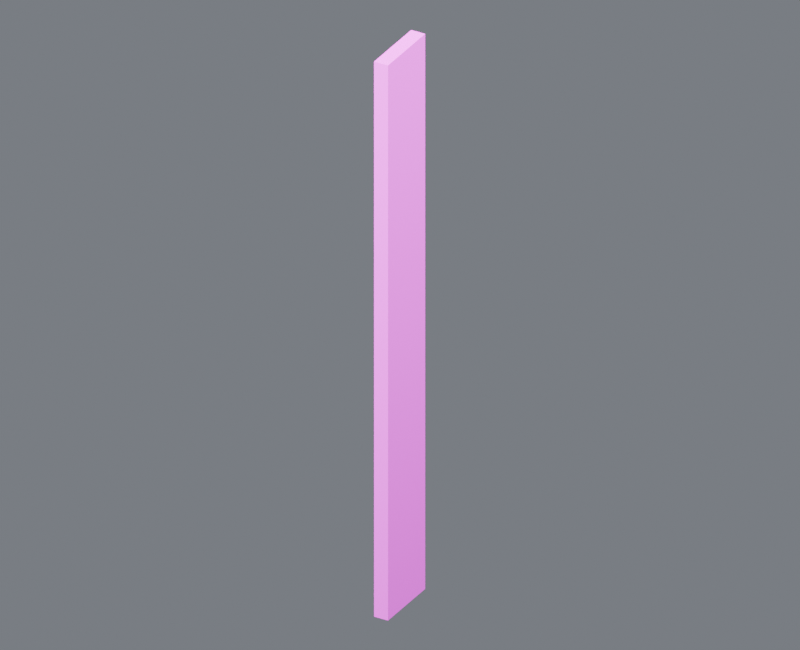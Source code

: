 # Source: base_wall_west_slot_04_door_right.blend  (saved by Blender 4.5.87; exported with 4.5.12 LTS)
import bpy
from mathutils import Matrix  # noqa: F401  (used for matrix-valued properties, if any)

bpy.ops.wm.read_factory_settings(use_empty=True)
scene = bpy.context.scene
scene.name = 'Component_base_wall_west_slot_04_door_right'

# ---- collections
col_01______base_wall_west_slot_04_door_right = bpy.data.collections.new('01_制作组件_base_wall_west_slot_04_door_right'); scene.collection.children.link(col_01______base_wall_west_slot_04_door_right)
col_wall_west_slot_04_door_right = bpy.data.collections.new('结构_WALL_WEST_SLOT_04_DOOR_RIGHT_制作源'); col_01______base_wall_west_slot_04_door_right.children.link(col_wall_west_slot_04_door_right)
col_02______base_wall_west_slot_04_door_right = bpy.data.collections.new('02_游戏输出_base_wall_west_slot_04_door_right'); scene.collection.children.link(col_02______base_wall_west_slot_04_door_right)
col_wall_west_slot_04_door_right_1 = bpy.data.collections.new('结构_WALL_WEST_SLOT_04_DOOR_RIGHT_输出包'); col_02______base_wall_west_slot_04_door_right.children.link(col_wall_west_slot_04_door_right_1)
col_90_preview_component_base_wall_west_slot_04_door_right = bpy.data.collections.new('90_Preview_Component_base_wall_west_slot_04_door_right'); scene.collection.children.link(col_90_preview_component_base_wall_west_slot_04_door_right)

# ---- images (referenced by path relative to the original .blend; pixels are not part of the script)
import os
ASSET_DIR = os.environ.get("B2B_ASSET_DIR", "")  # directory of the original .blend (textures are referenced by path, not embedded)
HERE = os.path.dirname(os.path.abspath(__file__))  # packed textures are extracted next to this script under _unpacked/

def load_image(name, relpath, width, height, colorspace="sRGB"):
    """Load a texture the original file referenced (path relative to the .blend, or extracted next to this script)."""
    p = next((c for c in (os.path.join(HERE, relpath), os.path.join(ASSET_DIR, relpath)) if relpath and os.path.exists(c)), "")
    if p:
        img = bpy.data.images.load(p, check_existing=True)
        img.name = name
    else:  # same state as the original file: an image datablock whose file is absent (Cycles renders it pink)
        img = bpy.data.images.new(name, width, height)
        img.source = "FILE"
        img.filepath = "//" + (relpath or name)
    img.colorspace_settings.name = colorspace
    return img
img_10x10_512_png = load_image('设施低亮多巴胺色盘_10x10_512.png', '设施低亮多巴胺色盘_10x10_512.png', 1024, 1024, 'sRGB')

# ---- materials (node trees are filled in below, after node groups)
mat_02 = bpy.data.materials.new('02_细腻哑光_青绿大面')

# ---- material node trees
mat_02.use_nodes = True; mat_02.node_tree.nodes.clear()
_N = mat_02.node_tree.nodes; _L = mat_02.node_tree.links
n0 = _N.new('ShaderNodeOutputMaterial'); n0.name = '材质输出'; n0.location = (0, 0)
n1 = _N.new('ShaderNodeBsdfPrincipled'); n1.name = 'Principled BSDF'; n1.location = (0, 0)
n1.inputs[1].default_value = 0.03
n1.inputs[2].default_value = 0.7
n2 = _N.new('ShaderNodeUVMap'); n2.name = 'UV 贴图'; n2.location = (0, 0)
n2.uv_map = 'PaletteUV'
n3 = _N.new('ShaderNodeTexImage'); n3.name = '图像纹理'; n3.location = (0, 0)
n3.image = img_10x10_512_png
n3.interpolation = 'Closest'
_L.new(n1.outputs[0], n0.inputs[0])
_L.new(n2.outputs[0], n3.inputs[0])
_L.new(n3.outputs[0], n1.inputs[0])
n0.is_active_output = True

# ---- world
world_component_studio = bpy.data.worlds.new('Component_Studio'); scene.world = world_component_studio
world_component_studio.use_nodes = True; world_component_studio.node_tree.nodes.clear()
_N = world_component_studio.node_tree.nodes; _L = world_component_studio.node_tree.links
n0 = _N.new('ShaderNodeBackground'); n0.name = '背景'; n0.location = (-200, 100)
n0.inputs[0].default_value = (0.3, 0.32, 0.36, 1.0)
n0.inputs[1].default_value = 0.45
n1 = _N.new('ShaderNodeOutputWorld'); n1.name = '世界输出'; n1.location = (200, 100)
_L.new(n0.outputs[0], n1.inputs[0])
n1.is_active_output = True

# ---- cameras
cam_camera_component_base_wall_west_slot_04_door_right = bpy.data.cameras.new('Camera_Component_base_wall_west_slot_04_door_right')
cam_camera_component_base_wall_west_slot_04_door_right.type = 'ORTHO'
cam_camera_component_base_wall_west_slot_04_door_right.ortho_scale = 14.98

# ---- lights
light_key_component_base_wall_west_slot_04_door_right = bpy.data.lights.new('Key_Component_base_wall_west_slot_04_door_right', 'AREA')
light_key_component_base_wall_west_slot_04_door_right.energy = 2.442e+04
light_key_component_base_wall_west_slot_04_door_right.size = 11.99
light_fill_component_base_wall_west_slot_04_door_right = bpy.data.lights.new('Fill_Component_base_wall_west_slot_04_door_right', 'AREA')
light_fill_component_base_wall_west_slot_04_door_right.energy = 1.437e+04
light_fill_component_base_wall_west_slot_04_door_right.size = 11.99
light_rim_component_base_wall_west_slot_04_door_right = bpy.data.lights.new('Rim_Component_base_wall_west_slot_04_door_right', 'AREA')
light_rim_component_base_wall_west_slot_04_door_right.energy = 1.868e+04
light_rim_component_base_wall_west_slot_04_door_right.size = 11.99

# ---- meshes
me_wall_west_slot_04_door_right______00_mesh = bpy.data.meshes.new('结构_WALL_WEST_SLOT_04_DOOR_RIGHT_制作_部件00_Mesh')
me_wall_west_slot_04_door_right______00_mesh.from_pydata([(-0.15, -0.7, 0.0), (0.15, -0.7, 0.0), (0.15, 0.7, 0.0), (-0.15, 0.7, 0.0), (-0.15, -0.7, 11.9), (0.15, -0.7, 11.9), (0.15, 0.7, 11.9), (-0.15, 0.7, 11.9)], [], [(0, 3, 2, 1), (4, 5, 6, 7), (0, 1, 5, 4), (1, 2, 6, 5), (2, 3, 7, 6), (3, 0, 4, 7)])
_uv = me_wall_west_slot_04_door_right______00_mesh.uv_layers.new(name='PaletteUV')
_uv.uv.foreach_set('vector', [0.972, 0.95, 0.95, 0.972, 0.928, 0.95, 0.95, 0.928, 0.972, 0.95, 0.95, 0.972, 0.928, 0.95, 0.95, 0.928, 0.972, 0.95, 0.95, 0.972, 0.928, 0.95, 0.95, 0.928, 0.972, 0.95, 0.95, 0.972, 0.928, 0.95, 0.95, 0.928, 0.972, 0.95, 0.95, 0.972, 0.928, 0.95, 0.95, 0.928, 0.972, 0.95, 0.95, 0.972, 0.928, 0.95, 0.95, 0.928])
me_wall_west_slot_04_door_right______00_mesh.materials.append(mat_02)
me_wall_west_slot_04_door_right______00_mesh.update()
me_wall_west_slot_04_door_right______00_mesh_1 = bpy.data.meshes.new('结构_WALL_WEST_SLOT_04_DOOR_RIGHT_输出_部件00_Mesh')
me_wall_west_slot_04_door_right______00_mesh_1.from_pydata([(-0.15, -0.7, 0.0), (0.15, -0.7, 0.0), (0.15, 0.7, 0.0), (-0.15, 0.7, 0.0), (-0.15, -0.7, 11.9), (0.15, -0.7, 11.9), (0.15, 0.7, 11.9), (-0.15, 0.7, 11.9)], [], [(0, 3, 2, 1), (4, 5, 6, 7), (0, 1, 5, 4), (1, 2, 6, 5), (2, 3, 7, 6), (3, 0, 4, 7)])
_uv = me_wall_west_slot_04_door_right______00_mesh_1.uv_layers.new(name='PaletteUV')
_uv.uv.foreach_set('vector', [0.972, 0.95, 0.95, 0.972, 0.928, 0.95, 0.95, 0.928, 0.972, 0.95, 0.95, 0.972, 0.928, 0.95, 0.95, 0.928, 0.972, 0.95, 0.95, 0.972, 0.928, 0.95, 0.95, 0.928, 0.972, 0.95, 0.95, 0.972, 0.928, 0.95, 0.95, 0.928, 0.972, 0.95, 0.95, 0.972, 0.928, 0.95, 0.95, 0.928, 0.972, 0.95, 0.95, 0.972, 0.928, 0.95, 0.95, 0.928])
me_wall_west_slot_04_door_right______00_mesh_1.materials.append(mat_02)
me_wall_west_slot_04_door_right______00_mesh_1.update()

# ---- objects
ob_root_base_wall_west_slot_04_door_right = bpy.data.objects.new('ROOT_base_wall_west_slot_04_door_right_制作源', None)
ob_wall_west_slot_04_door_right______00 = bpy.data.objects.new('结构_WALL_WEST_SLOT_04_DOOR_RIGHT_制作_部件00', me_wall_west_slot_04_door_right______00_mesh)
ob_root_base_wall_west_slot_04_door_right_1 = bpy.data.objects.new('ROOT_base_wall_west_slot_04_door_right_组件', None)
ob_wall_west_slot_04_door_right______00_1 = bpy.data.objects.new('结构_WALL_WEST_SLOT_04_DOOR_RIGHT_输出_部件00', me_wall_west_slot_04_door_right______00_mesh_1)
ob_camera_component_base_wall_west_slot_04_door_right = bpy.data.objects.new('Camera_Component_base_wall_west_slot_04_door_right', cam_camera_component_base_wall_west_slot_04_door_right)
ob_key_component_base_wall_west_slot_04_door_right = bpy.data.objects.new('Key_Component_base_wall_west_slot_04_door_right', light_key_component_base_wall_west_slot_04_door_right)
ob_fill_component_base_wall_west_slot_04_door_right = bpy.data.objects.new('Fill_Component_base_wall_west_slot_04_door_right', light_fill_component_base_wall_west_slot_04_door_right)
ob_rim_component_base_wall_west_slot_04_door_right = bpy.data.objects.new('Rim_Component_base_wall_west_slot_04_door_right', light_rim_component_base_wall_west_slot_04_door_right)

# ---- transforms, parenting, visibility, modifiers, constraints
ob_root_base_wall_west_slot_04_door_right.location = (0.0, 0.0, 0.0)
ob_wall_west_slot_04_door_right______00.parent = ob_root_base_wall_west_slot_04_door_right
ob_wall_west_slot_04_door_right______00.location = (0.0, 0.0, 0.0)
ob_root_base_wall_west_slot_04_door_right_1.location = (0.0, 0.0, 0.0)
ob_wall_west_slot_04_door_right______00_1.parent = ob_root_base_wall_west_slot_04_door_right_1
ob_wall_west_slot_04_door_right______00_1.location = (0.0, 0.0, 0.0)
ob_camera_component_base_wall_west_slot_04_door_right.location = (10.39, -18.17, 17.63)
ob_camera_component_base_wall_west_slot_04_door_right.rotation_euler = (1.062, 1.663e-08, 0.5191)
ob_key_component_base_wall_west_slot_04_door_right.location = (9.589, -19.18, 34.72)
ob_key_component_base_wall_west_slot_04_door_right.rotation_euler = (0.6405, 2.075e-09, 0.4636)
ob_fill_component_base_wall_west_slot_04_door_right.location = (-19.18, -9.589, 15.54)
ob_fill_component_base_wall_west_slot_04_door_right.rotation_euler = (1.15, 4.813e-08, -1.107)
ob_rim_component_base_wall_west_slot_04_door_right.location = (9.589, 19.18, 25.13)
ob_rim_component_base_wall_west_slot_04_door_right.rotation_euler = (0.8411, -6.459e-08, 2.678)

# ---- collection membership
col_wall_west_slot_04_door_right.objects.link(ob_root_base_wall_west_slot_04_door_right)
col_wall_west_slot_04_door_right.objects.link(ob_wall_west_slot_04_door_right______00)
col_wall_west_slot_04_door_right_1.objects.link(ob_root_base_wall_west_slot_04_door_right_1)
col_wall_west_slot_04_door_right_1.objects.link(ob_wall_west_slot_04_door_right______00_1)
col_90_preview_component_base_wall_west_slot_04_door_right.objects.link(ob_camera_component_base_wall_west_slot_04_door_right)
col_90_preview_component_base_wall_west_slot_04_door_right.objects.link(ob_key_component_base_wall_west_slot_04_door_right)
col_90_preview_component_base_wall_west_slot_04_door_right.objects.link(ob_fill_component_base_wall_west_slot_04_door_right)
col_90_preview_component_base_wall_west_slot_04_door_right.objects.link(ob_rim_component_base_wall_west_slot_04_door_right)
def _layer_coll(name, lc=None):
    lc = lc or bpy.context.view_layer.layer_collection
    for c in lc.children:
        if c.name == name: return c
        r = _layer_coll(name, c)
        if r: return r
_layer_coll('01_制作组件_base_wall_west_slot_04_door_right').exclude = True
_layer_coll('结构_WALL_WEST_SLOT_04_DOOR_RIGHT_制作源').exclude = True

# ---- scene / render settings (as saved in the file)
scene.camera = ob_camera_component_base_wall_west_slot_04_door_right
scene.frame_start = 1; scene.frame_end = 250; scene.frame_set(1)
scene.render.engine = 'CYCLES'
scene.render.image_settings.exr_codec = 'NONE'
scene.render.resolution_x = 800
scene.render.resolution_y = 650
scene.render.simplify_subdivision_render = 0
scene.render.simplify_child_particles_render = 0.0
scene.cycles.use_denoising = False
scene.cycles.samples = 8
scene.eevee.use_volume_custom_range = False
scene.eevee.use_fast_gi = False
scene.eevee.use_shadows = False
scene.view_settings.exposure = 0.5
scene.view_settings.white_balance_temperature = 0.0
scene.view_settings.white_balance_tint = 0.0
scene.view_settings.white_balance_whitepoint = (2.97, 0.5193, -0.0414)
bpy.context.view_layer.update()
